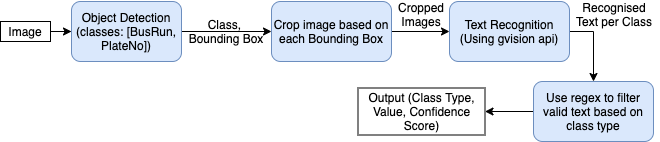

The diagram above was exported from draw.io. Its source (the exported page's mxGraphModel, read from the mxfile embedded in the PNG):
<mxGraphModel dx="1878" dy="1048" grid="1" gridSize="10" guides="1" tooltips="1" connect="1" arrows="1" fold="1" page="1" pageScale="1" pageWidth="827" pageHeight="1169" math="0" shadow="0">
  <root>
    <mxCell id="0" />
    <mxCell id="1" parent="0" />
    <mxCell id="oSm8jzWWmx_eC5Dd_GF_-4" value="Class, &lt;br&gt;Bounding Box" style="text;html=1;strokeColor=none;align=center;verticalAlign=middle;whiteSpace=wrap;rounded=0;" vertex="1" parent="1">
      <mxGeometry x="178" y="200" width="110" height="20" as="geometry" />
    </mxCell>
    <mxCell id="oSm8jzWWmx_eC5Dd_GF_-6" style="edgeStyle=orthogonalEdgeStyle;rounded=0;orthogonalLoop=1;jettySize=auto;html=1;exitX=1;exitY=0.5;exitDx=0;exitDy=0;entryX=0;entryY=0.5;entryDx=0;entryDy=0;gradientColor=none;" edge="1" parent="1" source="oSm8jzWWmx_eC5Dd_GF_-1" target="oSm8jzWWmx_eC5Dd_GF_-3">
      <mxGeometry relative="1" as="geometry" />
    </mxCell>
    <mxCell id="oSm8jzWWmx_eC5Dd_GF_-1" value="Object Detection&lt;br&gt;(classes: [BusRun, PlateNo])" style="rounded=1;whiteSpace=wrap;html=1;fillColor=#dae8fc;strokeColor=#6c8ebf;gradientColor=none;" vertex="1" parent="1">
      <mxGeometry x="78" y="180" width="110" height="60" as="geometry" />
    </mxCell>
    <mxCell id="oSm8jzWWmx_eC5Dd_GF_-13" style="edgeStyle=orthogonalEdgeStyle;rounded=0;orthogonalLoop=1;jettySize=auto;html=1;exitX=1;exitY=0.5;exitDx=0;exitDy=0;gradientColor=none;" edge="1" parent="1" source="oSm8jzWWmx_eC5Dd_GF_-3" target="oSm8jzWWmx_eC5Dd_GF_-12">
      <mxGeometry relative="1" as="geometry" />
    </mxCell>
    <mxCell id="oSm8jzWWmx_eC5Dd_GF_-3" value="Crop image based on each Bounding Box" style="rounded=1;whiteSpace=wrap;html=1;fillColor=#dae8fc;strokeColor=#6c8ebf;gradientColor=none;" vertex="1" parent="1">
      <mxGeometry x="278" y="180" width="120" height="60" as="geometry" />
    </mxCell>
    <mxCell id="oSm8jzWWmx_eC5Dd_GF_-9" style="edgeStyle=orthogonalEdgeStyle;rounded=0;orthogonalLoop=1;jettySize=auto;html=1;gradientColor=none;" edge="1" parent="1" source="oSm8jzWWmx_eC5Dd_GF_-8" target="oSm8jzWWmx_eC5Dd_GF_-1">
      <mxGeometry relative="1" as="geometry" />
    </mxCell>
    <mxCell id="oSm8jzWWmx_eC5Dd_GF_-8" value="Image" style="text;html=1;fillColor=none;align=center;verticalAlign=middle;whiteSpace=wrap;rounded=0;strokeColor=#000000;" vertex="1" parent="1">
      <mxGeometry x="7" y="200" width="50" height="20" as="geometry" />
    </mxCell>
    <mxCell id="oSm8jzWWmx_eC5Dd_GF_-11" value="Cropped Images" style="text;html=1;strokeColor=none;fillColor=none;align=center;verticalAlign=middle;whiteSpace=wrap;rounded=0;" vertex="1" parent="1">
      <mxGeometry x="408" y="183" width="40" height="20" as="geometry" />
    </mxCell>
    <mxCell id="oSm8jzWWmx_eC5Dd_GF_-15" style="edgeStyle=orthogonalEdgeStyle;rounded=0;orthogonalLoop=1;jettySize=auto;html=1;exitX=1;exitY=0.5;exitDx=0;exitDy=0;gradientColor=none;" edge="1" parent="1" source="oSm8jzWWmx_eC5Dd_GF_-12" target="oSm8jzWWmx_eC5Dd_GF_-14">
      <mxGeometry relative="1" as="geometry" />
    </mxCell>
    <mxCell id="oSm8jzWWmx_eC5Dd_GF_-12" value="Text Recognition&lt;br&gt;(Using gvision api)" style="rounded=1;whiteSpace=wrap;html=1;strokeColor=#6c8ebf;fillColor=#dae8fc;gradientColor=none;" vertex="1" parent="1">
      <mxGeometry x="456" y="180" width="120" height="60" as="geometry" />
    </mxCell>
    <mxCell id="oSm8jzWWmx_eC5Dd_GF_-20" style="edgeStyle=orthogonalEdgeStyle;rounded=0;orthogonalLoop=1;jettySize=auto;html=1;" edge="1" parent="1" source="oSm8jzWWmx_eC5Dd_GF_-14" target="oSm8jzWWmx_eC5Dd_GF_-18">
      <mxGeometry relative="1" as="geometry" />
    </mxCell>
    <mxCell id="oSm8jzWWmx_eC5Dd_GF_-14" value="Use regex to filter valid text based on class type" style="rounded=1;whiteSpace=wrap;html=1;strokeColor=#6c8ebf;fillColor=#dae8fc;" vertex="1" parent="1">
      <mxGeometry x="540" y="260" width="120" height="60" as="geometry" />
    </mxCell>
    <mxCell id="oSm8jzWWmx_eC5Dd_GF_-16" value="Recognised Text per Class" style="text;html=1;strokeColor=none;fillColor=none;align=center;verticalAlign=middle;whiteSpace=wrap;rounded=0;" vertex="1" parent="1">
      <mxGeometry x="576" y="183" width="90" height="20" as="geometry" />
    </mxCell>
    <mxCell id="oSm8jzWWmx_eC5Dd_GF_-18" value="Output (Class Type, Value, Confidence Score)" style="text;html=1;fillColor=none;align=center;verticalAlign=middle;whiteSpace=wrap;rounded=0;strokeColor=#000000;" vertex="1" parent="1">
      <mxGeometry x="364.5" y="266.5" width="127" height="47" as="geometry" />
    </mxCell>
  </root>
</mxGraphModel>